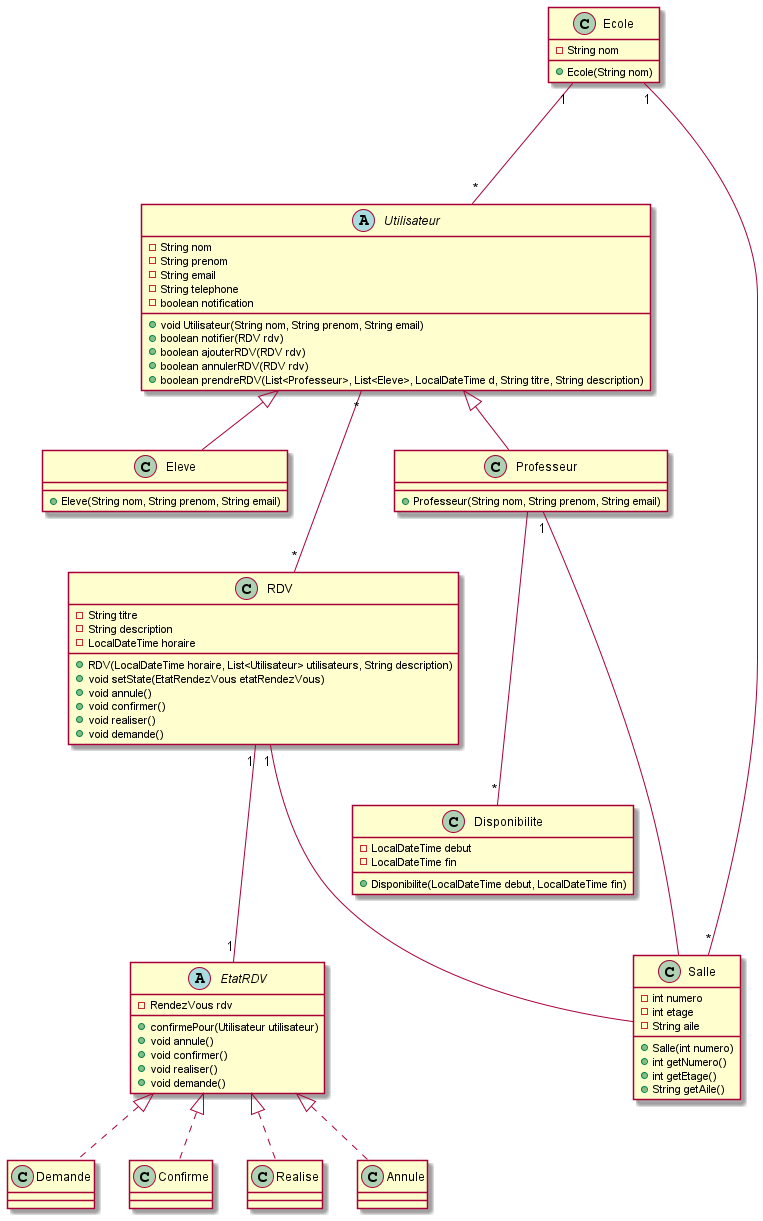

The diagram above was rendered by PlantUML. Its source (embedded in the PNG):
@startuml Diagramme de classe

abstract class Utilisateur {
    - String nom
    - String prenom
    - String email
    - String telephone
    - boolean notification
    
    + void Utilisateur(String nom, String prenom, String email)
    + boolean notifier(RDV rdv)
    + boolean ajouterRDV(RDV rdv)
    + boolean annulerRDV(RDV rdv)
    + boolean prendreRDV(List<Professeur>, List<Eleve>, LocalDateTime d, String titre, String description)
}

class Professeur {
    + Professeur(String nom, String prenom, String email)
}

class Eleve {
    + Eleve(String nom, String prenom, String email)
}

class Disponibilite {
    - LocalDateTime debut
    - LocalDateTime fin

    + Disponibilite(LocalDateTime debut, LocalDateTime fin)
}

class RDV {
    - String titre
    - String description
    - LocalDateTime horaire
    
    + RDV(LocalDateTime horaire, List<Utilisateur> utilisateurs, String description)
    + void setState(EtatRendezVous etatRendezVous)
    + void annule()
    + void confirmer()
    + void realiser()
    + void demande()
}

abstract class EtatRDV {
    - RendezVous rdv
    + confirmePour(Utilisateur utilisateur)
    + void annule()
    + void confirmer()
    + void realiser()
    + void demande()
}

class Demande {
}

class Confirme {
}

class Realise {
}

class Annule {
}


class Ecole {
    - String nom
    + Ecole(String nom)
}

class Salle {
    - int numero
    - int etage
    - String aile

    + Salle(int numero)
    + int getNumero()
    + int getEtage()
    + String getAile()
}


Utilisateur "*" --- "*" RDV
Ecole "1" --- "*" Utilisateur
Ecole "1" --- "*" Salle


EtatRDV <|.. Confirme
EtatRDV <|.. Annule
EtatRDV <|.. Realise
EtatRDV <|.. Demande

RDV "1" --- "1" EtatRDV
RDV "1" --- Salle
Professeur "1" --- Salle

Utilisateur  <|--  Professeur
Utilisateur  <|--  Eleve
Professeur --- "*" Disponibilite

@enduml